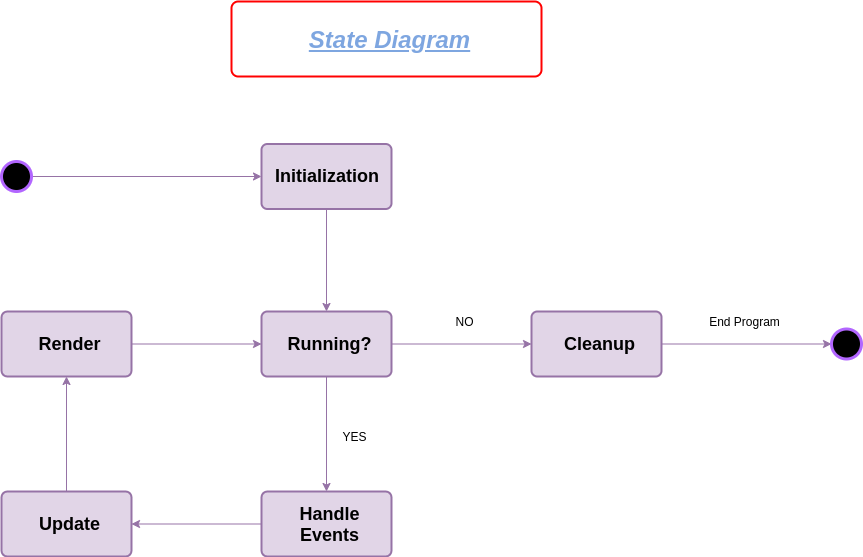

The diagram above was exported from draw.io. Its source (the exported page's mxGraphModel, read from the mxfile embedded in the PNG):
<mxGraphModel dx="1350" dy="1914" grid="1" gridSize="10" guides="1" tooltips="1" connect="1" arrows="1" fold="1" page="1" pageScale="1" pageWidth="827" pageHeight="1169" background="#ffffff" math="0" shadow="0">
  <root>
    <mxCell id="0" />
    <mxCell id="1" parent="0" />
    <mxCell id="cXrVyiotDYPgrZeYrjI9-18" style="edgeStyle=orthogonalEdgeStyle;rounded=0;orthogonalLoop=1;jettySize=auto;html=1;exitX=1;exitY=0.5;exitDx=0;exitDy=0;entryX=0;entryY=0.5;entryDx=0;entryDy=0;fillColor=#e1d5e7;strokeColor=#9673a6;" edge="1" parent="1" source="cXrVyiotDYPgrZeYrjI9-8" target="cXrVyiotDYPgrZeYrjI9-11">
      <mxGeometry relative="1" as="geometry" />
    </mxCell>
    <mxCell id="cXrVyiotDYPgrZeYrjI9-8" value="" style="ellipse;whiteSpace=wrap;html=1;aspect=fixed;fillColor=#000000;strokeColor=#B266FF;strokeWidth=3;" vertex="1" parent="1">
      <mxGeometry x="70" y="60" width="30" height="30" as="geometry" />
    </mxCell>
    <mxCell id="cXrVyiotDYPgrZeYrjI9-19" style="edgeStyle=orthogonalEdgeStyle;rounded=0;orthogonalLoop=1;jettySize=auto;html=1;exitX=0.5;exitY=1;exitDx=0;exitDy=0;fillColor=#e1d5e7;strokeColor=#9673a6;" edge="1" parent="1" source="cXrVyiotDYPgrZeYrjI9-11" target="cXrVyiotDYPgrZeYrjI9-12">
      <mxGeometry relative="1" as="geometry" />
    </mxCell>
    <mxCell id="cXrVyiotDYPgrZeYrjI9-11" value="&lt;b&gt;&lt;font style=&quot;font-size: 18px&quot;&gt;Initialization&amp;nbsp;&lt;/font&gt;&lt;/b&gt;" style="rounded=1;arcSize=9;align=center;spacingLeft=5;html=1;strokeWidth=2;fontSize=12;fillColor=#e1d5e7;strokeColor=#9673a6;" vertex="1" parent="1">
      <mxGeometry x="330" y="42.5" width="130" height="65" as="geometry" />
    </mxCell>
    <mxCell id="cXrVyiotDYPgrZeYrjI9-23" style="edgeStyle=orthogonalEdgeStyle;rounded=0;orthogonalLoop=1;jettySize=auto;html=1;exitX=1;exitY=0.5;exitDx=0;exitDy=0;fillColor=#e1d5e7;strokeColor=#9673a6;" edge="1" parent="1" source="cXrVyiotDYPgrZeYrjI9-12" target="cXrVyiotDYPgrZeYrjI9-16">
      <mxGeometry relative="1" as="geometry" />
    </mxCell>
    <mxCell id="cXrVyiotDYPgrZeYrjI9-25" style="edgeStyle=orthogonalEdgeStyle;rounded=0;orthogonalLoop=1;jettySize=auto;html=1;exitX=0.5;exitY=1;exitDx=0;exitDy=0;fillColor=#e1d5e7;strokeColor=#9673a6;" edge="1" parent="1" source="cXrVyiotDYPgrZeYrjI9-12" target="cXrVyiotDYPgrZeYrjI9-14">
      <mxGeometry relative="1" as="geometry" />
    </mxCell>
    <mxCell id="cXrVyiotDYPgrZeYrjI9-12" value="&lt;b&gt;&lt;font style=&quot;font-size: 18px&quot;&gt;Running?&lt;/font&gt;&lt;/b&gt;" style="rounded=1;arcSize=9;align=center;spacingLeft=5;html=1;strokeWidth=2;fontSize=12;fillColor=#e1d5e7;strokeColor=#9673a6;" vertex="1" parent="1">
      <mxGeometry x="330" y="210" width="130" height="65" as="geometry" />
    </mxCell>
    <mxCell id="cXrVyiotDYPgrZeYrjI9-22" style="edgeStyle=orthogonalEdgeStyle;rounded=0;orthogonalLoop=1;jettySize=auto;html=1;exitX=1;exitY=0.5;exitDx=0;exitDy=0;fillColor=#e1d5e7;strokeColor=#9673a6;" edge="1" parent="1" source="cXrVyiotDYPgrZeYrjI9-13" target="cXrVyiotDYPgrZeYrjI9-12">
      <mxGeometry relative="1" as="geometry" />
    </mxCell>
    <mxCell id="cXrVyiotDYPgrZeYrjI9-13" value="&lt;b&gt;&lt;font style=&quot;font-size: 18px&quot;&gt;Render&lt;/font&gt;&lt;/b&gt;" style="rounded=1;arcSize=9;align=center;spacingLeft=5;html=1;strokeWidth=2;fontSize=12;fillColor=#e1d5e7;strokeColor=#9673a6;" vertex="1" parent="1">
      <mxGeometry x="70" y="210" width="130" height="65" as="geometry" />
    </mxCell>
    <mxCell id="cXrVyiotDYPgrZeYrjI9-26" style="edgeStyle=orthogonalEdgeStyle;rounded=0;orthogonalLoop=1;jettySize=auto;html=1;exitX=0;exitY=0.5;exitDx=0;exitDy=0;entryX=1;entryY=0.5;entryDx=0;entryDy=0;fillColor=#e1d5e7;strokeColor=#9673a6;" edge="1" parent="1" source="cXrVyiotDYPgrZeYrjI9-14" target="cXrVyiotDYPgrZeYrjI9-15">
      <mxGeometry relative="1" as="geometry" />
    </mxCell>
    <mxCell id="cXrVyiotDYPgrZeYrjI9-14" value="&lt;b&gt;&lt;font style=&quot;font-size: 18px&quot;&gt;Handle&lt;br&gt;Events&lt;/font&gt;&lt;/b&gt;" style="rounded=1;arcSize=9;align=center;spacingLeft=5;html=1;strokeWidth=2;fontSize=12;fillColor=#e1d5e7;strokeColor=#9673a6;" vertex="1" parent="1">
      <mxGeometry x="330" y="390" width="130" height="65" as="geometry" />
    </mxCell>
    <mxCell id="cXrVyiotDYPgrZeYrjI9-27" style="edgeStyle=orthogonalEdgeStyle;rounded=0;orthogonalLoop=1;jettySize=auto;html=1;exitX=0.5;exitY=0;exitDx=0;exitDy=0;entryX=0.5;entryY=1;entryDx=0;entryDy=0;fillColor=#e1d5e7;strokeColor=#9673a6;" edge="1" parent="1" source="cXrVyiotDYPgrZeYrjI9-15" target="cXrVyiotDYPgrZeYrjI9-13">
      <mxGeometry relative="1" as="geometry" />
    </mxCell>
    <mxCell id="cXrVyiotDYPgrZeYrjI9-15" value="&lt;b&gt;&lt;font style=&quot;font-size: 18px&quot;&gt;Update&lt;/font&gt;&lt;/b&gt;" style="rounded=1;arcSize=9;align=center;spacingLeft=5;html=1;strokeWidth=2;fontSize=12;fillColor=#e1d5e7;strokeColor=#9673a6;" vertex="1" parent="1">
      <mxGeometry x="70" y="390" width="130" height="65" as="geometry" />
    </mxCell>
    <mxCell id="cXrVyiotDYPgrZeYrjI9-24" style="edgeStyle=orthogonalEdgeStyle;rounded=0;orthogonalLoop=1;jettySize=auto;html=1;exitX=1;exitY=0.5;exitDx=0;exitDy=0;fillColor=#e1d5e7;strokeColor=#9673a6;" edge="1" parent="1" source="cXrVyiotDYPgrZeYrjI9-16" target="cXrVyiotDYPgrZeYrjI9-17">
      <mxGeometry relative="1" as="geometry" />
    </mxCell>
    <mxCell id="cXrVyiotDYPgrZeYrjI9-16" value="&lt;span style=&quot;font-size: 18px&quot;&gt;&lt;b&gt;Cleanup&lt;/b&gt;&lt;/span&gt;" style="rounded=1;arcSize=9;align=center;spacingLeft=5;html=1;strokeWidth=2;fontSize=12;fillColor=#e1d5e7;strokeColor=#9673a6;" vertex="1" parent="1">
      <mxGeometry x="600" y="210" width="130" height="65" as="geometry" />
    </mxCell>
    <mxCell id="cXrVyiotDYPgrZeYrjI9-17" value="" style="ellipse;whiteSpace=wrap;html=1;aspect=fixed;fillColor=#000000;strokeColor=#B266FF;strokeWidth=3;" vertex="1" parent="1">
      <mxGeometry x="900" y="227.5" width="30" height="30" as="geometry" />
    </mxCell>
    <mxCell id="cXrVyiotDYPgrZeYrjI9-29" value="YES" style="rounded=1;arcSize=9;align=center;spacingLeft=5;html=1;strokeWidth=2;fontSize=12;fillColor=#FFFFFF;strokeColor=#FFFFFF;" vertex="1" parent="1">
      <mxGeometry x="400" y="315" width="40" height="40" as="geometry" />
    </mxCell>
    <mxCell id="cXrVyiotDYPgrZeYrjI9-30" value="NO" style="rounded=1;arcSize=9;align=center;spacingLeft=5;html=1;strokeWidth=2;fontSize=12;fillColor=#FFFFFF;strokeColor=#FFFFFF;" vertex="1" parent="1">
      <mxGeometry x="510" y="200" width="40" height="40" as="geometry" />
    </mxCell>
    <mxCell id="cXrVyiotDYPgrZeYrjI9-31" value="End Program" style="rounded=1;arcSize=9;align=center;spacingLeft=5;html=1;strokeWidth=2;fontSize=12;fillColor=#FFFFFF;strokeColor=#FFFFFF;" vertex="1" parent="1">
      <mxGeometry x="750" y="200" width="120" height="40" as="geometry" />
    </mxCell>
    <mxCell id="cXrVyiotDYPgrZeYrjI9-33" value="&lt;b&gt;&lt;i&gt;&lt;u&gt;&lt;font style=&quot;font-size: 24px&quot; color=&quot;#7ea6e0&quot;&gt;State Diagram&lt;/font&gt;&lt;/u&gt;&lt;/i&gt;&lt;/b&gt;" style="rounded=1;arcSize=9;align=center;spacingLeft=5;html=1;strokeWidth=2;fontSize=12;fillColor=#FFFFFF;strokeColor=#FF0000;" vertex="1" parent="1">
      <mxGeometry x="300" y="-100" width="310" height="75" as="geometry" />
    </mxCell>
  </root>
</mxGraphModel>